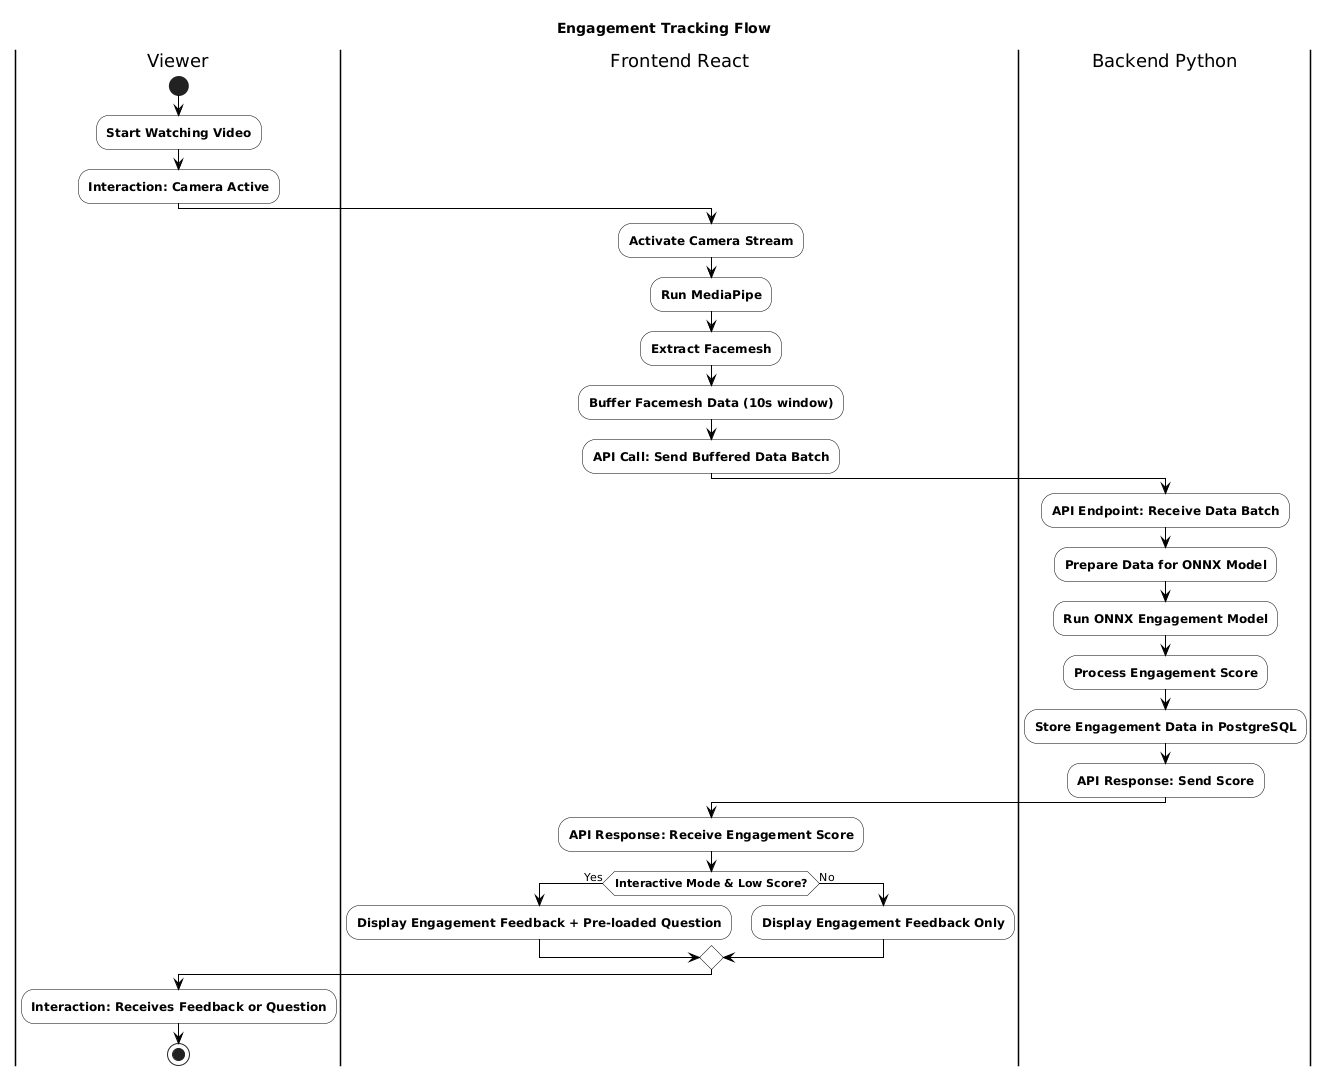

The diagram above was rendered by PlantUML. Its source (embedded in the PNG):
@startuml
'Style settings
skinparam backgroundColor white
skinparam ActivityBackgroundColor white
skinparam ActivityBorderColor black
skinparam ActivityDiamondBackgroundColor white
skinparam ActivityDiamondBorderColor black
skinparam ArrowColor black
skinparam FontName Arial
skinparam ActivityFontStyle bold
skinparam swimlaneBackgroundColor white
skinparam swimlaneBorderColor black

title Engagement Tracking Flow

|Viewer|
start
:Start Watching Video;

:Interaction: Camera Active;


|Frontend React|
:Activate Camera Stream;
:Run MediaPipe;
:Extract Facemesh;
:Buffer Facemesh Data (10s window);
:API Call: Send Buffered Data Batch;

|Backend Python|
:API Endpoint: Receive Data Batch;
:Prepare Data for ONNX Model;
:Run ONNX Engagement Model;
:Process Engagement Score;
:Store Engagement Data in PostgreSQL;
:API Response: Send Score;

|Frontend React|
:API Response: Receive Engagement Score;
if (Interactive Mode & Low Score?) then (Yes)
  :Display Engagement Feedback + Pre-loaded Question;
else (No)
  :Display Engagement Feedback Only;
endif

|Viewer|
:Interaction: Receives Feedback or Question;
stop
@enduml